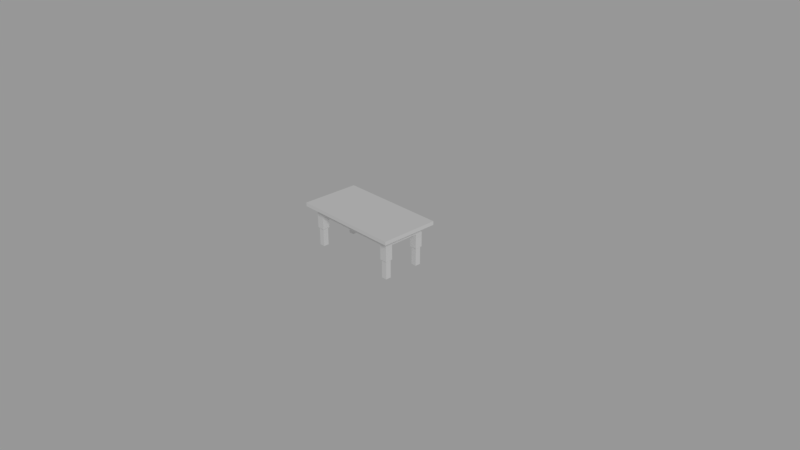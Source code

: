 # Source: table.blend  (saved by Blender 2.78.0; exported with 4.5.12 LTS)
import bpy
from mathutils import Matrix  # noqa: F401  (used for matrix-valued properties, if any)

bpy.ops.wm.read_factory_settings(use_empty=True)
scene = bpy.context.scene
scene.name = 'Scene'

# ---- collections
col_collection_1 = bpy.data.collections.new('Collection 1'); scene.collection.children.link(col_collection_1)
col_collection_10 = bpy.data.collections.new('Collection 10'); scene.collection.children.link(col_collection_10)

# ---- world
world_world = bpy.data.worlds.new('World'); scene.world = world_world
world_world.color = (0.3108, 0.3108, 0.3108)
world_world.use_sun_shadow = False
world_world.sun_shadow_jitter_overblur = 0.0
world_world.cycles.sampling_method = 'MANUAL'

# ---- cameras
cam_camera = bpy.data.cameras.new('Camera')
cam_camera.clip_end = 100.0
cam_camera.lens = 35.0
cam_camera.sensor_width = 32.0
cam_camera.sensor_height = 18.0
cam_camera.ortho_scale = 7.314
cam_camera.dof.focus_distance = 0.0

# ---- lights
light_lamp = bpy.data.lights.new('Lamp', 'SUN')
light_lamp.transmission_factor = 0.0
light_lamp.cutoff_distance = 30.0
light_lamp.angle = 0.1993
light_lamp.energy = 1.0
light_lamp.shadow_buffer_clip_start = 1.001
light_lamp.shadow_soft_size = 0.1
light_lamp.shadow_cascade_max_distance = 1000.0

# ---- meshes
me_cube_001 = bpy.data.meshes.new('Cube.001')
me_cube_001.from_pydata([(-0.75, -0.4, 0.55), (-0.75, -0.4, 0.6), (-0.75, 0.4, 0.55), (-0.75, 0.4, 0.6), (0.75, -0.4, 0.55), (0.75, -0.4, 0.6), (0.75, 0.4, 0.55), (0.75, 0.4, 0.6), (0.65, 0.4, 0.55), (0.55, 0.4, 0.55), (-0.55, 0.4, 0.55), (-0.65, 0.4, 0.55), (-0.65, 0.4, 0.6), (-0.55, 0.4, 0.6), (0.55, 0.4, 0.6), (0.65, 0.4, 0.6), (-0.65, -0.4, 0.55), (-0.55, -0.4, 0.55), (0.55, -0.4, 0.55), (0.65, -0.4, 0.55), (0.65, -0.4, 0.6), (0.55, -0.4, 0.6), (-0.55, -0.4, 0.6), (-0.65, -0.4, 0.6), (-0.75, 0.3, 0.55), (-0.75, 0.2, 0.55), (-0.75, -0.2, 0.55), (-0.75, -0.3, 0.55), (-0.75, -0.3, 0.6), (-0.75, -0.2, 0.6), (-0.75, 0.2, 0.6), (-0.75, 0.3, 0.6), (0.75, -0.3, 0.55), (0.75, -0.2, 0.55), (0.75, 0.2, 0.55), (0.75, 0.3, 0.55), (0.75, 0.3, 0.6), (0.75, 0.2, 0.6), (0.75, -0.2, 0.6), (0.75, -0.3, 0.6), (0.65, 0.3, 0.6), (0.65, 0.2, 0.6), (0.65, -0.2, 0.6), (0.65, -0.3, 0.6), (0.55, 0.3, 0.6), (0.55, 0.2, 0.6), (0.55, -0.2, 0.6), (0.55, -0.3, 0.6), (-0.55, 0.3, 0.6), (-0.55, 0.2, 0.6), (-0.55, -0.2, 0.6), (-0.55, -0.3, 0.6), (-0.65, 0.3, 0.6), (-0.65, 0.2, 0.6), (-0.65, -0.2, 0.6), (-0.65, -0.3, 0.6), (-0.65, 0.3, 0.55), (-0.65, 0.2, 0.55), (-0.65, -0.2, 0.55), (-0.65, -0.3, 0.55), (-0.55, 0.3, 0.55), (-0.55, 0.2, 0.55), (-0.55, -0.2, 0.55), (-0.55, -0.3, 0.55), (0.55, 0.3, 0.55), (0.55, 0.2, 0.55), (0.55, -0.2, 0.55), (0.55, -0.3, 0.55), (0.65, 0.3, 0.55), (0.65, 0.2, 0.55), (0.65, -0.2, 0.55), (0.65, -0.3, 0.55), (-0.65, 0.3, 0.45), (-0.65, 0.2, 0.45), (-0.65, -0.2, 0.45), (-0.65, -0.3, 0.45), (-0.55, 0.3, 0.45), (-0.55, 0.2, 0.45), (-0.55, -0.2, 0.45), (-0.55, -0.3, 0.45), (0.55, 0.3, 0.45), (0.55, 0.2, 0.45), (0.55, -0.2, 0.45), (0.55, -0.3, 0.45), (0.65, 0.3, 0.45), (0.65, 0.2, 0.45), (0.65, -0.2, 0.45), (0.65, -0.3, 0.45), (-0.65, 0.3, 0.25), (-0.65, 0.2, 0.25), (-0.65, -0.2, 0.25), (-0.65, -0.3, 0.25), (-0.55, 0.3, 0.25), (-0.55, 0.2, 0.25), (-0.55, -0.2, 0.25), (-0.55, -0.3, 0.25), (0.55, 0.3, 0.25), (0.55, 0.2, 0.25), (0.55, -0.2, 0.25), (0.55, -0.3, 0.25), (0.65, 0.3, 0.25), (0.65, 0.2, 0.25), (0.65, -0.2, 0.25), (0.65, -0.3, 0.25), (-0.6375, 0.2875, 0.25), (-0.6375, 0.2125, 0.25), (-0.6375, -0.2125, 0.25), (-0.6375, -0.2875, 0.25), (-0.5625, 0.2875, 0.25), (-0.5625, 0.2125, 0.25), (-0.5625, -0.2125, 0.25), (-0.5625, -0.2875, 0.25), (0.5625, 0.2875, 0.25), (0.5625, 0.2125, 0.25), (0.5625, -0.2125, 0.25), (0.5625, -0.2875, 0.25), (0.6375, 0.2875, 0.25), (0.6375, 0.2125, 0.25), (0.6375, -0.2125, 0.25), (0.6375, -0.2875, 0.25), (-0.6375, 0.2875, -3.725e-09), (-0.6375, 0.2125, -3.725e-09), (-0.6375, -0.2125, -3.725e-09), (-0.6375, -0.2875, -3.725e-09), (-0.5625, 0.2875, -3.725e-09), (-0.5625, 0.2125, -3.725e-09), (-0.5625, -0.2125, -3.725e-09), (-0.5625, -0.2875, -3.725e-09), (0.5625, 0.2875, -3.725e-09), (0.5625, 0.2125, -3.725e-09), (0.5625, -0.2125, -3.725e-09), (0.5625, -0.2875, -3.725e-09), (0.6375, 0.2875, -3.725e-09), (0.6375, 0.2125, -3.725e-09), (0.6375, -0.2125, -3.725e-09), (0.6375, -0.2875, -3.725e-09)], [], [(24, 31, 3, 2), (8, 15, 7, 6), (32, 39, 5, 4), (16, 23, 1, 0), (71, 32, 4, 19), (55, 28, 1, 23), (39, 43, 20, 5), (43, 47, 21, 20), (51, 22, 21, 47), (51, 55, 23, 22), (27, 59, 16, 0), (59, 63, 17, 16), (67, 18, 17, 63), (67, 71, 19, 18), (4, 5, 20, 19), (19, 20, 21, 18), (21, 22, 17, 18), (17, 22, 23, 16), (2, 3, 12, 11), (11, 12, 13, 10), (13, 14, 9, 10), (9, 14, 15, 8), (9, 8, 68, 64), (71, 67, 83, 87), (59, 58, 74, 75), (66, 65, 81, 82), (58, 57, 73, 74), (65, 66, 62, 61), (56, 60, 76, 72), (10, 9, 64, 60), (11, 10, 60, 56), (64, 68, 84, 80), (57, 56, 72, 73), (67, 63, 79, 83), (2, 11, 56, 24), (24, 56, 57, 25), (57, 58, 26, 25), (26, 58, 59, 27), (13, 12, 52, 48), (48, 52, 53, 49), (53, 54, 50, 49), (50, 54, 55, 51), (44, 48, 49, 45), (49, 50, 46, 45), (46, 50, 51, 47), (14, 13, 48, 44), (15, 14, 44, 40), (40, 44, 45, 41), (45, 46, 42, 41), (42, 46, 47, 43), (7, 15, 40, 36), (36, 40, 41, 37), (41, 42, 38, 37), (38, 42, 43, 39), (12, 3, 31, 52), (52, 31, 30, 53), (29, 54, 53, 30), (54, 29, 28, 55), (8, 6, 35, 68), (68, 35, 34, 69), (33, 70, 69, 34), (70, 33, 32, 71), (6, 7, 36, 35), (35, 36, 37, 34), (37, 38, 33, 34), (33, 38, 39, 32), (0, 1, 28, 27), (27, 28, 29, 26), (29, 30, 25, 26), (25, 30, 31, 24), (72, 76, 92, 88), (85, 86, 82, 81), (78, 79, 95, 94), (76, 80, 81, 77), (78, 82, 83, 79), (80, 84, 100, 96), (77, 78, 74, 73), (86, 87, 103, 102), (63, 59, 75, 79), (60, 64, 80, 76), (68, 69, 85, 84), (61, 62, 78, 77), (65, 61, 77, 81), (69, 70, 86, 85), (62, 66, 82, 78), (70, 71, 87, 86), (98, 102, 118, 114), (92, 93, 109, 108), (101, 97, 113, 117), (91, 90, 106, 107), (85, 81, 97, 101), (81, 80, 96, 97), (77, 73, 89, 93), (82, 86, 102, 98), (74, 78, 94, 90), (73, 72, 88, 89), (87, 83, 99, 103), (83, 82, 98, 99), (79, 75, 91, 95), (84, 85, 101, 100), (75, 74, 90, 91), (76, 77, 93, 92), (105, 104, 120, 121), (118, 119, 135, 134), (106, 110, 126, 122), (116, 117, 133, 132), (94, 95, 111, 110), (103, 99, 115, 119), (97, 96, 112, 113), (88, 92, 108, 104), (99, 98, 114, 115), (93, 89, 105, 109), (100, 101, 117, 116), (90, 94, 110, 106), (102, 103, 119, 118), (89, 88, 104, 105), (95, 91, 107, 111), (96, 100, 116, 112), (128, 132, 133, 129), (130, 134, 135, 131), (120, 124, 125, 121), (122, 126, 127, 123), (111, 107, 123, 127), (112, 116, 132, 128), (107, 106, 122, 123), (117, 113, 129, 133), (108, 109, 125, 124), (114, 118, 134, 130), (110, 111, 127, 126), (119, 115, 131, 135), (113, 112, 128, 129), (104, 108, 124, 120), (115, 114, 130, 131), (109, 105, 121, 125)])
me_cube_001.use_remesh_preserve_volume = False
me_cube_001.use_remesh_preserve_attributes = False
me_cube_001.use_mirror_vertex_groups = False
me_cube_001.update()

# ---- objects
ob_lamp = bpy.data.objects.new('Lamp', light_lamp)
ob_camera = bpy.data.objects.new('Camera', cam_camera)
ob_table = bpy.data.objects.new('table', me_cube_001)

# ---- transforms, parenting, visibility, modifiers, constraints
ob_lamp.location = (4.076, 1.005, 5.904)
ob_lamp.rotation_euler = (0.9267, 0.4394, 0.6496)
ob_lamp.lock_rotations_4d = False
ob_lamp.empty_display_type = 'ARROWS'
ob_lamp.color = (0.0, 0.0, 0.0, 0.0)
ob_lamp.lineart.crease_threshold = 0.0
ob_camera.location = (7.481, -6.508, 5.344)
ob_camera.rotation_euler = (1.109, 0.0, 0.8149)
ob_camera.lock_rotations_4d = False
ob_camera.empty_display_type = 'ARROWS'
ob_camera.color = (0.0, 0.0, 0.0, 0.0)
ob_camera.display_type = 'WIRE'
ob_camera.lineart.crease_threshold = 0.0
ob_table.location = (0.0, 0.0, 0.0)
ob_table.lineart.crease_threshold = 0.0

# ---- collection membership
col_collection_1.objects.link(ob_lamp)
col_collection_1.objects.link(ob_camera)
col_collection_10.objects.link(ob_table)

# ---- scene / render settings (as saved in the file)
scene.camera = ob_camera
scene.frame_start = 1; scene.frame_end = 250; scene.frame_set(1)
scene.render.engine = 'CYCLES'
scene.render.resolution_percentage = 50
scene.render.dither_intensity = 0.0
scene.cycles.use_denoising = False
scene.cycles.samples = 128
scene.cycles.sampling_pattern = 'TABULATED_SOBOL'
scene.cycles.light_sampling_threshold = 0.0
scene.cycles.use_adaptive_sampling = False
scene.cycles.use_light_tree = False
scene.cycles.blur_glossy = 0.0
scene.cycles.sample_clamp_indirect = 0.0
scene.view_settings.view_transform = 'Standard'
bpy.context.view_layer.update()
